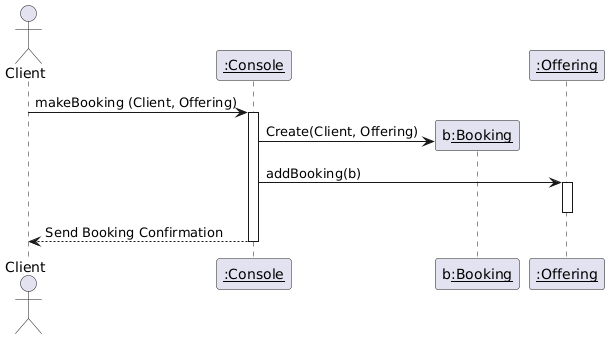

The diagram above was rendered by PlantUML. Its source (embedded in the PNG):
@startuml
actor Client
participant "__:Console__" as System
participant "b__:Booking__" as Booking
participant "__:Offering__" as Offering

Client -> System++: makeBooking (Client, Offering)
System -> Booking**: Create(Client, Offering)

System -> Offering++: addBooking(b)
deactivate Offering

System --> Client: Send Booking Confirmation
deactivate System
@enduml